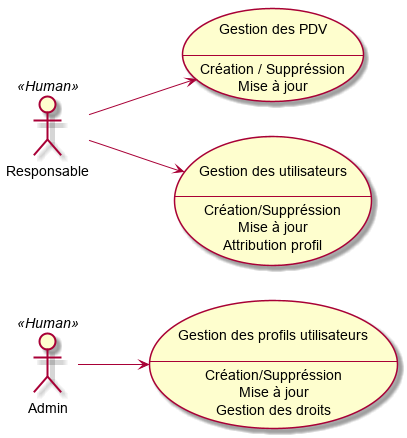

The diagram above was rendered by PlantUML. Its source (embedded in the PNG):
@startuml
left to right direction
"Admin" << Human >> as A1
"Responsable" << Human >> as R1

usecase setPDV as "
    Gestion des PDV

    --
    Création / Suppréssion
    Mise à jour
"
R1 --> (setPDV)

usecase setUser as "
Gestion des utilisateurs

--
Création/Suppréssion
Mise à jour
Attribution profil
"
R1 --> (setUser)

usecase setProfile as "
Gestion des profils utilisateurs

--
Création/Suppréssion
Mise à jour
Gestion des droits
"
A1 --> (setProfile)

@enduml